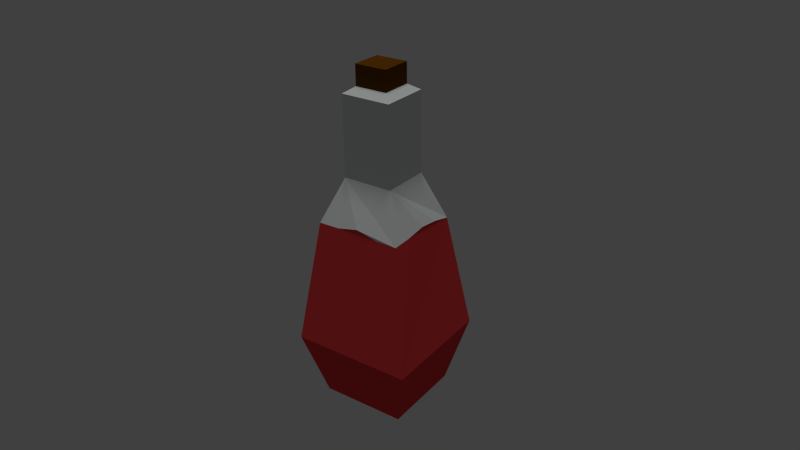 # Source: heiltrank.blend  (saved by Blender 2.72.0; exported with 4.5.12 LTS)
import bpy
from mathutils import Matrix  # noqa: F401  (used for matrix-valued properties, if any)

bpy.ops.wm.read_factory_settings(use_empty=True)
scene = bpy.context.scene
scene.name = 'Scene'

# ---- collections
col_collection_1 = bpy.data.collections.new('Collection 1'); scene.collection.children.link(col_collection_1)

# ---- materials (node trees are filled in below, after node groups)
mat_material_003 = bpy.data.materials.new('Material.003')
mat_material_003.alpha_threshold = 0.0
mat_material_003.use_transparent_shadow = False
mat_material_003.diffuse_color = (0.8, 0.05235, 0.05718, 1.0)
mat_material_003.specular_color = (1.0, 0.9068, 0.9348)
mat_material_003.roughness = 0.5
mat_material_005 = bpy.data.materials.new('Material.005')
mat_material_005.alpha_threshold = 0.0
mat_material_005.use_transparent_shadow = False
mat_material_005.diffuse_color = (0.1237, 0.04324, 0.002038, 1.0)
mat_material_005.roughness = 0.5
mat_material_004 = bpy.data.materials.new('Material.004')
mat_material_004.alpha_threshold = 0.0
mat_material_004.use_transparent_shadow = False
mat_material_004.preview_render_type = 'FLAT'
mat_material_004.diffuse_color = (0.7471, 0.8, 0.7763, 1.0)
mat_material_004.roughness = 0.5

# ---- material node trees

# ---- world
world_world = bpy.data.worlds.new('World'); scene.world = world_world
world_world.color = (0.05088, 0.05088, 0.05088)
world_world.use_sun_shadow = False
world_world.sun_shadow_jitter_overblur = 0.0
world_world.cycles.sampling_method = 'MANUAL'
world_world.cycles.sample_map_resolution = 256

# ---- cameras
cam_camera = bpy.data.cameras.new('Camera')
cam_camera.clip_end = 100.0
cam_camera.lens = 35.0
cam_camera.sensor_width = 32.0
cam_camera.sensor_height = 18.0
cam_camera.ortho_scale = 7.314
cam_camera.dof.focus_distance = 0.0
cam_camera.dof.aperture_fstop = 128.0

# ---- lights
light_sun = bpy.data.lights.new('Sun', 'SUN')
light_sun.transmission_factor = 0.0
light_sun.angle = 0.1993
light_sun.energy = 1.0
light_sun.shadow_buffer_clip_start = 0.5
light_sun.shadow_soft_size = 0.1
light_sun.shadow_cascade_max_distance = 1000.0
light_sun.cycles.use_multiple_importance_sampling = False
light_lamp = bpy.data.lights.new('Lamp', 'POINT')
light_lamp.transmission_factor = 0.0
light_lamp.cutoff_distance = 30.0
light_lamp.energy = 100.0
light_lamp.shadow_buffer_clip_start = 1.001
light_lamp.shadow_soft_size = 0.1
light_lamp.shadow_maximum_resolution = 0.006
light_lamp.use_absolute_resolution = True
light_lamp.cycles.use_multiple_importance_sampling = False

# ---- meshes
me_sphere = bpy.data.meshes.new('Sphere')
me_sphere.from_pydata([(-0.7071, 0.0, -0.03847), (8.742e-08, 0.0, 0.02107), (1.183e-07, 0.7071, 2.106), (1.311e-07, 1.0, 0.7112), (1.183e-07, 0.7071, -0.05134), (0.7071, -6.182e-08, 2.159), (1.0, -8.742e-08, 0.7112), (0.7071, -6.182e-08, -0.05134), (-5.303e-09, -0.7071, 2.181), (-4.371e-08, -1.0, 0.7389), (-5.303e-09, -0.7071, -0.0336), (-1.297e-07, 0.4129, 3.607), (-0.7071, 1.236e-07, 2.175), (-1.0, 1.748e-07, 0.7308), (7.522e-09, 0.4129, 2.676), (0.4129, -1.033e-07, 2.676), (-6.467e-08, -0.4129, 2.688), (-0.4129, 4.947e-09, 2.686), (0.4129, -2.406e-07, 3.607), (-2.019e-07, -0.4129, 3.618), (-1.446e-07, 0.2651, 3.678), (-0.4129, -1.323e-07, 3.616), (0.2651, -2.25e-07, 3.678), (-1.91e-07, -0.2651, 3.685), (-0.2651, -1.554e-07, 3.684), (-1.446e-07, 0.2651, 3.915), (0.2651, -2.25e-07, 3.915), (-1.91e-07, -0.2651, 3.922), (-0.2651, -1.554e-07, 3.921), (0.3536, 0.3536, 2.195), (0.3536, -0.3536, 2.229), (-0.3536, -0.3536, 2.118), (-0.3536, 0.3536, 2.225), (5.96e-08, 0.0, 2.077), (0.5303, 0.1768, 2.165), (0.1768, -0.5303, 2.181), (-0.5303, -0.1768, 2.182), (-0.5303, 0.1768, 2.198), (0.1768, 0.5303, 2.165), (0.5303, -0.1768, 2.168), (-0.1768, -0.5303, 2.186), (-0.1768, 0.5303, 2.168), (0.1768, -0.1768, 2.181), (-0.1768, 0.1768, 2.181), (-0.1768, -0.1768, 2.186), (0.1768, 0.1768, 2.177), (0.3536, -2.98e-08, 2.119), (2.98e-08, -0.3536, 2.185), (-0.3536, 5.96e-08, 2.162), (8.941e-08, 0.3536, 2.174)], [], [(3, 2, 38, 29, 34, 5, 6), (4, 3, 6, 7), (7, 6, 9, 10), (6, 5, 39, 30, 35, 8, 9), (9, 8, 40, 31, 36, 12, 13), (2, 41, 32, 37, 12, 17, 14), (1, 0, 4), (0, 13, 3, 4), (13, 12, 37, 32, 41, 2, 3), (5, 34, 29, 38, 2, 14, 15), (1, 4, 7), (12, 36, 31, 40, 8, 16, 17), (1, 7, 10), (1, 10, 0), (10, 9, 13, 0), (8, 35, 30, 39, 5, 15, 16), (17, 16, 19, 21), (15, 14, 11, 18), (14, 17, 21, 11), (16, 15, 18, 19), (21, 19, 23, 24), (18, 11, 20, 22), (11, 21, 24, 20), (19, 18, 22, 23), (22, 20, 25, 26), (20, 24, 28, 25), (23, 22, 26, 27), (24, 23, 27, 28), (28, 27, 26, 25), (46, 34, 5, 39), (47, 42, 30, 35), (48, 43, 33, 44), (49, 38, 29, 45), (42, 46, 39, 30), (33, 45, 46, 42), (45, 29, 34, 46), (40, 47, 35, 8), (31, 44, 47, 40), (44, 33, 42, 47), (36, 48, 44, 31), (12, 37, 48, 36), (37, 32, 43, 48), (43, 49, 45, 33), (32, 41, 49, 43), (41, 2, 38, 49)])
me_sphere.polygons.foreach_set('material_index', [0, 0, 0, 0, 0, 2, 0, 0, 0, 2, 0, 2, 0, 0, 0, 2, 2, 2, 2, 2, 2, 2, 2, 2, 1, 1, 1, 1, 1, 0, 0, 0, 0, 0, 0, 0, 0, 0, 0, 0, 0, 0, 0, 0, 0])
me_sphere.materials.append(mat_material_003)
me_sphere.materials.append(mat_material_005)
me_sphere.materials.append(mat_material_004)
me_sphere.use_remesh_preserve_volume = False
me_sphere.use_remesh_preserve_attributes = False
me_sphere.use_mirror_vertex_groups = False
me_sphere.update()

# ---- objects
ob_sun = bpy.data.objects.new('Sun', light_sun)
ob_sphere = bpy.data.objects.new('Sphere', me_sphere)
ob_lamp = bpy.data.objects.new('Lamp', light_lamp)
ob_camera = bpy.data.objects.new('Camera', cam_camera)

# ---- transforms, parenting, visibility, modifiers, constraints
ob_sun.location = (-0.001907, -0.06286, 1.364)
ob_sun.lineart.crease_threshold = 0.0
ob_sphere.location = (0.001203, -0.02094, 0.007138)
ob_sphere.rotation_euler = (0.0, -0.0, -0.5767)
ob_sphere.scale = (0.1243, 0.1243, 0.1243)
ob_sphere.lineart.crease_threshold = 0.0
ob_lamp.location = (4.076, 1.005, 6.398)
ob_lamp.rotation_euler = (0.6503, 0.05522, 1.866)
ob_lamp.lock_rotations_4d = False
ob_lamp.empty_display_type = 'ARROWS'
ob_lamp.color = (0.0, 0.0, 0.0, 0.0)
ob_lamp.hide_viewport = True
ob_lamp.hide_render = True
ob_lamp.lineart.crease_threshold = 0.0
ob_camera.location = (0.8017, -0.7384, 0.8004)
ob_camera.rotation_euler = (1.109, 0.01082, 0.8149)
ob_camera.lock_rotations_4d = False
ob_camera.empty_display_type = 'ARROWS'
ob_camera.color = (0.0, 0.0, 0.0, 0.0)
ob_camera.hide_viewport = True
ob_camera.hide_render = True
ob_camera.display_type = 'WIRE'
ob_camera.lineart.crease_threshold = 0.0

# ---- collection membership
col_collection_1.objects.link(ob_sun)
col_collection_1.objects.link(ob_sphere)
col_collection_1.objects.link(ob_lamp)
col_collection_1.objects.link(ob_camera)

# ---- scene / render settings (as saved in the file)
scene.camera = ob_camera
scene.frame_start = 1; scene.frame_end = 250; scene.frame_set(1)
scene.render.engine = 'BLENDER_EEVEE_NEXT'
scene.render.resolution_percentage = 50
scene.render.dither_intensity = 0.0
scene.cycles.use_denoising = False
scene.cycles.samples = 10
scene.cycles.sampling_pattern = 'TABULATED_SOBOL'
scene.cycles.light_sampling_threshold = 0.0
scene.cycles.use_adaptive_sampling = False
scene.cycles.use_light_tree = False
scene.cycles.blur_glossy = 0.0
scene.cycles.pixel_filter_type = 'GAUSSIAN'
scene.cycles.sample_clamp_indirect = 0.0
scene.view_settings.view_transform = 'Standard'
bpy.context.view_layer.update()
